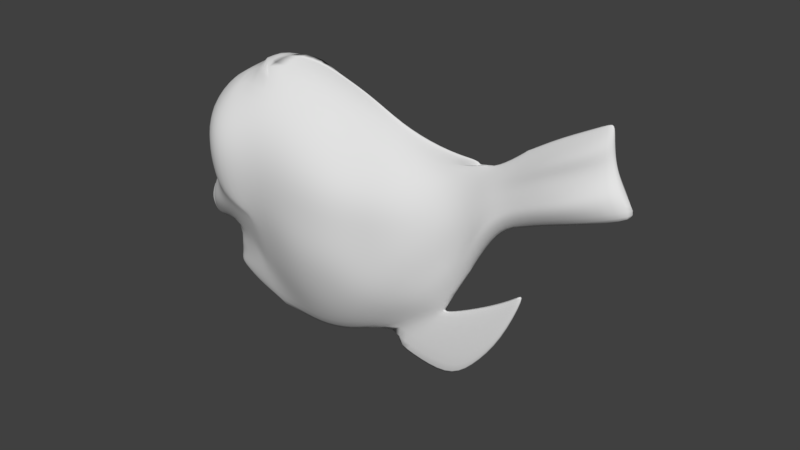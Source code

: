 # Source: Dory.blend  (saved by Blender 2.78.0; exported with 4.5.12 LTS)
import bpy
from mathutils import Matrix  # noqa: F401  (used for matrix-valued properties, if any)

bpy.ops.wm.read_factory_settings(use_empty=True)
scene = bpy.context.scene
scene.name = 'Scene'

# ---- collections
col_collection_1 = bpy.data.collections.new('Collection 1'); scene.collection.children.link(col_collection_1)

# ---- world
world_world = bpy.data.worlds.new('World'); scene.world = world_world
world_world.color = (0.05088, 0.05088, 0.05088)
world_world.use_sun_shadow = False
world_world.sun_shadow_jitter_overblur = 0.0
world_world.cycles.sampling_method = 'MANUAL'

# ---- meshes
me_plane = bpy.data.meshes.new('Plane')
me_plane.from_pydata([(1.0, -1.0, -0.0002017), (-0.1737, 1.088, 0.02254), (1.0, 1.0, 0.03457), (-0.1737, 0.7773, 0.9843), (-0.1737, 0.4664, 1.337), (-0.1737, 0.1555, 1.332), (-0.1737, -0.1555, 1.332), (-0.1737, -0.4664, 1.066), (-0.1737, -0.7773, 0.6418), (1.0, -0.7143, 0.7336), (1.0, -0.4286, 1.066), (1.0, -0.1429, 1.332), (1.0, 0.1429, 1.332), (1.0, 0.4286, 1.332), (1.0, 0.7143, 0.7324), (-1.183, -1.107, -0.003421), (-1.479, 1.083, 0.3686), (-1.451, 0.7673, 1.091), (-1.451, 0.4604, 1.286), (-1.451, 0.1535, 1.164), (-1.451, -0.1535, 0.9164), (-1.451, -0.4604, 0.727), (-1.451, -0.7673, 0.3339), (-1.774, -1.074, -0.003421), (-2.006, -0.4283, 0.5269), (-2.122, -1.022, -0.003421), (-2.139, -0.4892, 0.3969), (-2.122, -0.7607, 0.3524), (-2.817, -0.9151, -0.003421), (-2.555, -0.606, 0.2635), (-2.817, -0.7748, 0.1745), (-3.597, -0.728, -0.003421), (-3.599, -0.6592, -0.003421), (-3.611, -0.6798, -0.003421), (-2.395, 0.7803, 1.041), (-2.395, 0.4783, 1.549), (-2.395, 0.09672, 1.377), (-1.81, -0.04004, 1.059), (-1.773, -0.1535, 0.9397), (-2.816, -0.07832, 0.9426), (-2.35, -0.2093, 0.7205), (-2.644, 0.03749, 1.137), (-2.013, -0.1247, 0.9131), (-3.602, -0.2091, 0.5076), (-2.886, -0.3186, 0.402), (-4.181, -0.07629, -0.01243), (-3.945, -0.3573, 0.1278), (-4.332, -0.1991, 0.05849), (-3.974, -0.4278, -0.02766), (-4.43, -0.3131, -0.003421), (3.648, -0.4161, 0.04546), (2.824, 0.7911, 0.1247), (2.865, -0.3934, 0.5009), (2.865, -0.1965, 0.7257), (2.865, 0.000376, 0.866), (2.865, 0.1973, 0.8709), (2.865, 0.3942, 0.826), (2.865, 0.5911, 0.5758), (3.949, -0.3022, -0.0002017), (3.918, 0.7368, 0.06209), (3.949, -0.1541, 0.1672), (3.949, -0.006024, 0.1391), (3.949, 0.1421, 0.21), (3.949, 0.2902, 0.2619), (3.949, 0.4383, 0.2019), (3.949, 0.5864, 0.1296), (4.759, 0.186, -0.0002016), (4.743, 0.8049, 0.006169), (4.759, 0.3378, 0.4181), (4.759, 0.4148, 0.3689), (4.759, 0.4919, 0.3125), (4.759, 0.5689, 0.2553), (4.759, 0.6459, 0.2053), (4.759, 0.723, 0.1314), (5.316, 0.3694, -0.0002016), (5.303, 0.918, 0.003823), (5.316, 0.5153, 0.3169), (5.316, 0.577, 0.2696), (5.316, 0.6386, 0.2194), (5.316, 0.7002, 0.1726), (5.316, 0.7618, 0.1321), (5.316, 0.8235, 0.1201), (6.277, 0.4576, -0.0002016), (6.26, 1.136, 0.01338), (6.277, 0.6453, 0.4966), (6.277, 0.7246, 0.4354), (6.277, 0.8039, 0.3491), (6.277, 0.8832, 0.2721), (6.277, 0.9625, 0.3301), (6.277, 1.042, 0.1453), (5.444, 0.954, -0.005912), (5.462, 0.3992, -0.0002016), (7.277, 0.5553, -0.0002016), (7.259, 1.296, -0.0002016), (7.277, 0.7602, 0.5328), (7.277, 0.8468, 0.5062), (7.277, 0.9333, 0.3618), (7.277, 1.02, 0.2564), (7.277, 1.106, 0.3314), (7.277, 1.193, 0.1736), (8.985, 0.7789, -0.0002016), (7.749, 1.373, -0.0002016), (8.509, 0.89, -0.0002016), (8.256, 0.9739, -0.0002016), (8.059, 1.049, -0.0002016), (7.932, 1.132, -0.0002016), (7.856, 1.206, -0.0002016), (7.824, 1.3, -0.0002016), (0.3933, 1.193, -0.0002016), (1.536, 1.078, -0.0002016), (-0.9208, 1.23, -0.0002016), (-2.061, 1.139, -0.04665), (3.746, 0.8311, 0.02198), (4.588, 0.8479, 0.02415), (4.506, 0.7846, 0.05344), (4.318, -0.05593, -0.0002016), (1.933, 0.4114, 1.06), (1.933, 0.6527, 0.6754), (1.933, -0.07124, 1.066), (1.933, 0.1701, 1.066), (1.912, 0.8956, 0.09722), (1.933, -0.5539, 0.7296), (1.933, -0.3125, 1.066), (1.703, -0.8712, -0.0002016), (2.55, 0.9016, -0.0002016), (3.871, -0.3964, 0.04031), (2.565, -0.9416, 0.1008), (4.927, -0.2158, 0.08014), (3.69, -1.015, 0.1008), (5.678, -0.06055, 0.04998), (4.389, -0.8435, 0.1162), (5.898, -0.002884, 0.02876), (5.296, -0.4735, 0.09333), (-0.1737, -1.123, -0.0002017), (-0.1737, 1.088, -0.02267), (1.0, 1.0, -0.03497), (-0.1737, 0.7773, -0.9845), (-0.1737, 0.4664, -1.337), (-0.1737, 0.1555, -1.333), (-0.1737, -0.1555, -1.333), (-0.1737, -0.4664, -1.066), (-0.1737, -0.7773, -0.6422), (1.0, -0.7143, -0.734), (1.0, -0.4286, -1.066), (1.0, -0.1429, -1.333), (1.0, 0.1429, -1.333), (1.0, 0.4286, -1.332), (1.0, 0.7143, -0.7328), (-1.451, 0.7673, -1.101), (-1.451, 0.4604, -1.291), (-1.451, 0.1535, -1.168), (-1.451, -0.1535, -0.9226), (-1.451, -0.4604, -0.7339), (-1.451, -0.7673, -0.3407), (-1.774, -0.1535, -0.9818), (-2.006, -0.4283, -0.5338), (-2.139, -0.4892, -0.4037), (-2.122, -0.7607, -0.3593), (-2.555, -0.606, -0.2703), (-2.817, -0.7748, -0.1814), (-2.395, 0.7803, -1.083), (-2.395, 0.4783, -1.549), (-2.395, 0.09672, -1.375), (-1.81, -0.04004, -1.056), (-2.816, -0.07832, -0.9437), (-2.35, -0.2093, -0.7259), (-2.644, 0.03749, -1.135), (-2.013, -0.1247, -0.9648), (-3.602, -0.2091, -0.3917), (-2.886, -0.3186, -0.4077), (-3.945, -0.3573, -0.135), (-4.332, -0.1991, -0.0657), (3.648, -0.4161, -0.04611), (2.824, 0.7911, -0.1255), (2.865, -0.3934, -0.5017), (2.865, -0.1965, -0.7266), (2.865, 0.000376, -0.8668), (2.865, 0.1973, -0.8717), (2.865, 0.3942, -0.8268), (2.865, 0.5911, -0.5766), (3.918, 0.7368, -0.06249), (3.949, -0.1541, -0.1676), (3.949, -0.006024, -0.1395), (3.949, 0.1421, -0.2104), (3.949, 0.2902, -0.2623), (3.949, 0.4383, -0.2023), (3.949, 0.5864, -0.13), (4.759, 0.3378, -0.4185), (4.759, 0.4148, -0.3693), (4.759, 0.4919, -0.3129), (4.759, 0.5689, -0.2557), (4.759, 0.6459, -0.2057), (4.759, 0.723, -0.1318), (5.316, 0.5153, -0.3173), (5.316, 0.577, -0.27), (5.316, 0.6386, -0.2198), (5.316, 0.7002, -0.173), (5.316, 0.7618, -0.1325), (5.316, 0.8235, -0.1205), (6.277, 0.6453, -0.497), (6.277, 0.7246, -0.4358), (6.277, 0.8039, -0.3495), (6.277, 0.8832, -0.2726), (6.277, 0.9625, -0.3305), (6.277, 1.042, -0.1457), (7.277, 0.7602, -0.5332), (7.277, 0.8468, -0.5066), (7.277, 0.9333, -0.3622), (7.277, 1.02, -0.2568), (7.277, 1.106, -0.3318), (7.277, 1.193, -0.174), (4.506, 0.7846, -0.05385), (1.933, 0.4114, -1.061), (1.933, 0.6527, -0.6758), (1.933, -0.07124, -1.066), (1.933, 0.1701, -1.066), (1.912, 0.8956, -0.09763), (1.933, -0.5539, -0.73), (1.933, -0.3125, -1.066), (3.871, -0.3964, -0.04092), (2.565, -0.9416, -0.1012), (4.927, -0.2158, -0.08054), (3.69, -1.015, -0.1012), (5.678, -0.06055, -0.05038), (4.389, -0.8435, -0.1166), (5.898, -0.002884, -0.02917), (5.296, -0.4735, -0.09373), (-3.112, 0.5681, 1.177), (-3.186, 0.276, 1.05), (-3.312, 0.05376, -0.7404), (-3.312, 0.05376, 0.6743), (-3.805, -0.1311, 0.5931), (-4.1, -0.3145, 0.1433), (-4.23, -0.4056, -0.02043), (-3.186, 0.276, -1.014), (-3.761, -0.1303, -0.6305), (-4.1, -0.3145, -0.1469), (-3.018, 0.7702, 0.8198), (-3.018, 0.7702, -0.7729), (-3.112, 0.5681, -1.147), (-3.206, 0.1848, 0.8717), (-3.206, 0.1848, -0.8322), (-3.873, 0.613, 0.01491), (-3.525, 0.8031, 0.03505), (-3.922, 0.3695, 0.01819), (-3.877, 0.1198, 0.01778), (-4.105, -0.02731, -0.01186), (-4.199, -0.2874, 0.1009), (-4.327, -0.379, -0.01193), (-4.199, -0.2874, -0.1063), (-3.756, 0.2585, 0.02056), (-1.479, 1.083, -0.5368)], [], [(3, 14, 2, 1), (133, 0, 9, 8), (8, 9, 10, 7), (7, 10, 11, 6), (6, 11, 12, 5), (5, 12, 13, 4), (4, 13, 14, 3), (5, 4, 18, 19), (3, 1, 16, 17), (133, 8, 22, 15), (8, 7, 21, 22), (6, 5, 19, 20), (4, 3, 17, 18), (7, 6, 20, 21), (22, 21, 24, 26, 27), (20, 38, 24, 21), (15, 22, 27, 25, 23), (27, 26, 29, 30), (25, 27, 30, 28), (30, 29, 32, 33), (28, 30, 33, 31), (19, 18, 35, 36), (18, 17, 34, 35), (20, 19, 36, 37, 38), (42, 41, 39, 40), (37, 36, 41, 42), (40, 39, 43, 44), (246, 45, 47, 247), (247, 47, 49, 248), (117, 116, 56, 57), (119, 118, 54, 55), (120, 117, 57, 51), (122, 121, 52, 53), (116, 119, 55, 56), (118, 122, 53, 54), (121, 123, 50, 52), (52, 50, 58, 60), (57, 56, 64, 65), (55, 54, 62, 63), (53, 52, 60, 61), (51, 57, 65, 59), (56, 55, 63, 64), (54, 53, 61, 62), (60, 58, 115, 66, 68), (64, 63, 71, 72), (63, 62, 70, 71), (71, 70, 78, 79), (69, 68, 76, 77), (67, 73, 81, 75), (72, 71, 79, 80), (70, 69, 77, 78), (68, 66, 74, 76), (73, 72, 80, 81), (78, 77, 85, 86), (75, 81, 89, 83, 90), (77, 76, 84, 85), (80, 79, 87, 88), (76, 74, 91, 82, 84), (81, 80, 88, 89), (79, 78, 86, 87), (88, 87, 97, 98), (86, 85, 95, 96), (84, 82, 92, 94), (89, 88, 98, 99), (87, 86, 96, 97), (85, 84, 94, 95), (83, 89, 99, 93), (99, 98, 106, 107), (97, 96, 104, 105), (95, 94, 102, 103), (93, 99, 107, 101), (98, 97, 105, 106), (96, 95, 103, 104), (94, 92, 100, 102), (16, 1, 108, 110), (120, 51, 112, 124), (1, 2, 109, 108), (51, 59, 114, 113, 112), (59, 65, 73, 67), (62, 61, 69, 70), (65, 64, 72, 73), (61, 60, 68, 69), (2, 120, 124, 109), (9, 0, 123, 121), (11, 10, 122, 118), (13, 12, 119, 116), (10, 9, 121, 122), (2, 14, 117, 120), (12, 11, 118, 119), (14, 13, 116, 117), (50, 123, 126, 125), (125, 126, 128, 127), (127, 128, 130, 129), (129, 130, 132, 131), (136, 134, 135, 147), (133, 141, 142, 0), (141, 140, 143, 142), (140, 139, 144, 143), (139, 138, 145, 144), (138, 137, 146, 145), (137, 136, 147, 146), (138, 150, 149, 137), (133, 15, 153, 141), (141, 153, 152, 140), (139, 151, 150, 138), (137, 149, 148, 136), (140, 152, 151, 139), (153, 157, 156, 155, 152), (152, 155, 154, 151), (15, 23, 25, 157, 153), (157, 159, 158, 156), (25, 28, 159, 157), (159, 33, 32, 158), (28, 31, 33, 159), (150, 162, 161, 149), (149, 161, 160, 148), (150, 151, 154, 163, 162), (167, 165, 164, 166), (163, 167, 166, 162), (165, 169, 168, 164), (169, 48, 170, 168), (246, 249, 171, 45), (47, 171, 49), (249, 248, 49, 171), (213, 179, 178, 212), (215, 177, 176, 214), (216, 173, 179, 213), (218, 175, 174, 217), (212, 178, 177, 215), (214, 176, 175, 218), (217, 174, 172, 123), (174, 181, 58, 172), (179, 186, 185, 178), (177, 184, 183, 176), (175, 182, 181, 174), (173, 180, 186, 179), (178, 185, 184, 177), (176, 183, 182, 175), (181, 187, 66, 115, 58), (185, 191, 190, 184), (184, 190, 189, 183), (190, 196, 195, 189), (188, 194, 193, 187), (67, 75, 198, 192), (191, 197, 196, 190), (189, 195, 194, 188), (187, 193, 74, 66), (192, 198, 197, 191), (195, 201, 200, 194), (75, 90, 83, 204, 198), (194, 200, 199, 193), (197, 203, 202, 196), (193, 199, 82, 91, 74), (198, 204, 203, 197), (196, 202, 201, 195), (203, 209, 208, 202), (201, 207, 206, 200), (199, 205, 92, 82), (204, 210, 209, 203), (202, 208, 207, 201), (200, 206, 205, 199), (83, 93, 210, 204), (210, 107, 106, 209), (208, 105, 104, 207), (206, 103, 102, 205), (93, 101, 107, 210), (209, 106, 105, 208), (207, 104, 103, 206), (205, 102, 100, 92), (16, 110, 108, 134), (216, 124, 112, 173), (134, 108, 109, 135), (173, 112, 113, 211, 180), (180, 67, 192, 186), (183, 189, 188, 182), (186, 192, 191, 185), (182, 188, 187, 181), (135, 109, 124, 216), (142, 217, 123, 0), (144, 214, 218, 143), (146, 212, 215, 145), (143, 218, 217, 142), (135, 216, 213, 147), (145, 215, 214, 144), (147, 213, 212, 146), (172, 219, 220, 123), (219, 221, 222, 220), (221, 223, 224, 222), (223, 225, 226, 224), (126, 123, 220), (128, 126, 220, 222), (130, 128, 222, 224), (132, 130, 224, 226), (131, 132, 226, 225), (129, 131, 225, 223), (127, 129, 223, 221), (125, 127, 221, 219), (50, 125, 219, 172), (58, 50, 172), (114, 67, 211), (114, 211, 113), (170, 48, 233, 236), (168, 170, 236, 235), (164, 168, 235, 229), (162, 166, 241, 234), (166, 164, 229, 241), (161, 239, 238, 160), (162, 234, 239, 161), (46, 232, 233, 48), (43, 231, 232, 46), (39, 230, 231, 43), (36, 228, 240, 41), (41, 240, 230, 39), (35, 34, 237, 227), (36, 35, 227, 228), (236, 233, 248, 249), (235, 236, 249, 246), (229, 235, 246, 245), (234, 241, 250, 244), (241, 229, 245, 250), (239, 242, 243, 238), (234, 244, 242, 239), (232, 247, 248, 233), (231, 246, 247, 232), (230, 245, 246, 231), (228, 244, 250, 240), (240, 250, 245, 230), (227, 237, 243, 242), (228, 227, 242, 244), (110, 111, 16), (17, 16, 111, 34), (34, 111, 237), (243, 237, 111), (243, 111, 238), (238, 111, 160), (16, 148, 160, 111), (45, 171, 47), (44, 43, 46, 48), (136, 148, 251, 134), (134, 251, 16), (251, 111, 110), (110, 108, 251), (148, 160, 111, 251), (251, 108, 134), (163, 154, 167), (154, 155, 165, 167), (155, 156, 158, 169, 165), (24, 40, 44, 29, 26), (38, 42, 40, 24), (37, 42, 38), (32, 29, 44), (169, 158, 32), (48, 169, 44), (32, 44, 169)])
me_plane.polygons.foreach_set('use_smooth', [1, 1, 1, 1, 1, 1, 1, 1, 1, 1, 1, 1, 1, 1, 1, 1, 1, 1, 1, 1, 1, 1, 1, 1, 1, 1, 1, 1, 1, 1, 1, 1, 1, 1, 1, 1, 1, 1, 1, 1, 1, 1, 1, 1, 1, 1, 1, 1, 1, 1, 1, 1, 1, 1, 1, 1, 1, 1, 1, 1, 1, 1, 1, 1, 1, 1, 1, 1, 1, 1, 1, 1, 1, 1, 1, 1, 1, 1, 1, 1, 1, 1, 1, 1, 1, 1, 1, 1, 1, 1, 1, 1, 1, 1, 1, 1, 1, 1, 1, 1, 1, 1, 1, 1, 1, 1, 1, 1, 1, 1, 1, 1, 1, 1, 1, 1, 1, 1, 1, 1, 1, 1, 1, 1, 1, 1, 1, 1, 1, 1, 1, 1, 1, 1, 1, 1, 1, 1, 1, 1, 1, 1, 1, 1, 1, 1, 1, 1, 1, 1, 1, 1, 1, 1, 1, 1, 1, 1, 1, 1, 1, 1, 1, 1, 1, 1, 1, 1, 1, 1, 1, 1, 1, 1, 1, 1, 1, 1, 1, 1, 1, 1, 1, 1, 1, 1, 1, 1, 1, 1, 1, 1, 1, 1, 1, 1, 1, 1, 1, 1, 1, 1, 1, 1, 1, 1, 1, 1, 1, 1, 1, 1, 1, 1, 1, 1, 1, 1, 1, 1, 1, 1, 1, 1, 1, 1, 1, 1, 1, 1, 1, 1, 1, 1, 1, 1, 1, 1, 1, 1, 1, 1, 0, 0, 1, 1, 1, 1, 1, 1, 1, 1, 1, 1])
_uv = me_plane.uv_layers.new(name='UVMap')
_uv.uv.foreach_set('vector', [0.5326, 0.7182, 0.5915, 0.6964, 0.5915, 0.7953, 0.5326, 0.8258, 0.5326, 0.06072, 0.5915, 0.1034, 0.5915, 0.2023, 0.5326, 0.1804, 0.5326, 0.1804, 0.5915, 0.2023, 0.5915, 0.3011, 0.5326, 0.288, 0.5326, 0.288, 0.5915, 0.3011, 0.5915, 0.3999, 0.5326, 0.3956, 0.5326, 0.3956, 0.5915, 0.3999, 0.5915, 0.4988, 0.5326, 0.5031, 0.5326, 0.5031, 0.5915, 0.4988, 0.5915, 0.5976, 0.5326, 0.6107, 0.5326, 0.6107, 0.5915, 0.5976, 0.5915, 0.6964, 0.5326, 0.7182, 0.5326, 0.5031, 0.5326, 0.6107, 0.4684, 0.6086, 0.4684, 0.5024, 0.5326, 0.7182, 0.5326, 0.8258, 0.467, 0.8239, 0.4684, 0.7148, 0.5326, 0.06072, 0.5326, 0.1804, 0.4684, 0.1839, 0.4819, 0.06635, 0.5326, 0.1804, 0.5326, 0.288, 0.4684, 0.2901, 0.4684, 0.1839, 0.5326, 0.3956, 0.5326, 0.5031, 0.4684, 0.5024, 0.4684, 0.3963, 0.5326, 0.6107, 0.5326, 0.7182, 0.4684, 0.7148, 0.4684, 0.6086, 0.5326, 0.288, 0.5326, 0.3956, 0.4684, 0.3963, 0.4684, 0.2901, 0.4684, 0.1839, 0.4684, 0.2901, 0.4406, 0.3012, 0.4338, 0.2801, 0.4347, 0.1862, 0.4684, 0.3963, 0.4523, 0.3963, 0.4406, 0.3012, 0.4684, 0.2901, 0.4819, 0.06635, 0.4684, 0.1839, 0.4347, 0.1862, 0.4347, 0.09598, 0.4522, 0.07777, 0.4347, 0.1862, 0.4338, 0.2801, 0.4129, 0.2397, 0.3998, 0.1813, 0.4347, 0.09598, 0.4347, 0.1862, 0.3998, 0.1813, 0.3998, 0.1328, 0.3998, 0.1813, 0.4129, 0.2397, 0.3605, 0.2213, 0.3599, 0.2142, 0.3998, 0.1328, 0.3998, 0.1813, 0.3599, 0.2142, 0.3606, 0.1975, 0.4684, 0.5024, 0.4684, 0.6086, 0.4172, 0.6165, 0.4172, 0.5024, 0.4684, 0.6086, 0.4684, 0.7148, 0.4172, 0.7068, 0.4172, 0.6165, 0.4684, 0.3963, 0.4684, 0.5024, 0.4172, 0.5024, 0.4504, 0.4355, 0.4523, 0.3963, 0.4402, 0.4062, 0.4085, 0.4623, 0.3999, 0.4222, 0.4233, 0.3769, 0.4504, 0.4355, 0.4172, 0.5024, 0.4085, 0.4623, 0.4402, 0.4062, 0.4233, 0.3769, 0.3999, 0.4222, 0.3604, 0.377, 0.3963, 0.3391, 0.3351, 0.4399, 0.3313, 0.423, 0.3237, 0.3805, 0.3304, 0.3499, 0.3304, 0.3499, 0.3237, 0.3805, 0.3188, 0.341, 0.3239, 0.3182, 0.6384, 0.6751, 0.6384, 0.5916, 0.6852, 0.5857, 0.6852, 0.6538, 0.6384, 0.5082, 0.6384, 0.4247, 0.6852, 0.4495, 0.6852, 0.5176, 0.6373, 0.7591, 0.6384, 0.6751, 0.6852, 0.6538, 0.6831, 0.723, 0.6384, 0.3412, 0.6384, 0.2578, 0.6852, 0.3132, 0.6852, 0.3814, 0.6384, 0.5916, 0.6384, 0.5082, 0.6852, 0.5176, 0.6852, 0.5857, 0.6384, 0.4247, 0.6384, 0.3412, 0.6852, 0.3814, 0.6852, 0.4495, 0.6384, 0.2578, 0.6269, 0.148, 0.7245, 0.3054, 0.6852, 0.3132, 0.6852, 0.3132, 0.7245, 0.3054, 0.7361, 0.3475, 0.7397, 0.396, 0.6852, 0.6538, 0.6852, 0.5857, 0.7397, 0.6009, 0.7397, 0.6522, 0.6852, 0.5176, 0.6852, 0.4495, 0.7397, 0.4985, 0.7397, 0.5497, 0.6852, 0.3814, 0.6852, 0.3132, 0.7397, 0.396, 0.7397, 0.4473, 0.6831, 0.723, 0.6852, 0.6538, 0.7397, 0.6522, 0.7381, 0.7042, 0.6852, 0.5857, 0.6852, 0.5176, 0.7397, 0.5497, 0.7397, 0.6009, 0.6852, 0.4495, 0.6852, 0.3814, 0.7397, 0.4473, 0.7397, 0.4985, 0.7397, 0.396, 0.7361, 0.3475, 0.755, 0.4307, 0.7777, 0.5184, 0.7803, 0.5662, 0.7397, 0.6009, 0.7397, 0.5497, 0.7803, 0.6461, 0.7803, 0.6728, 0.7397, 0.5497, 0.7397, 0.4985, 0.7803, 0.6195, 0.7803, 0.6461, 0.7803, 0.6461, 0.7803, 0.6195, 0.8083, 0.6702, 0.8083, 0.6916, 0.7803, 0.5928, 0.7803, 0.5662, 0.8083, 0.6276, 0.8083, 0.6489, 0.7795, 0.7278, 0.7803, 0.6994, 0.8083, 0.7342, 0.8077, 0.7669, 0.7803, 0.6728, 0.7803, 0.6461, 0.8083, 0.6916, 0.8083, 0.7129, 0.7803, 0.6195, 0.7803, 0.5928, 0.8083, 0.6489, 0.8083, 0.6702, 0.7803, 0.5662, 0.7777, 0.5184, 0.8063, 0.5879, 0.8083, 0.6276, 0.7803, 0.6994, 0.7803, 0.6728, 0.8083, 0.7129, 0.8083, 0.7342, 0.8083, 0.6702, 0.8083, 0.6489, 0.8566, 0.7, 0.8566, 0.7274, 0.8077, 0.7669, 0.8083, 0.7342, 0.8566, 0.8097, 0.8557, 0.8423, 0.8147, 0.7794, 0.8083, 0.6489, 0.8083, 0.6276, 0.8566, 0.6726, 0.8566, 0.7, 0.8083, 0.7129, 0.8083, 0.6916, 0.8566, 0.7549, 0.8566, 0.7823, 0.8083, 0.6276, 0.8063, 0.5879, 0.8136, 0.5982, 0.8556, 0.6236, 0.8566, 0.6726, 0.8083, 0.7342, 0.8083, 0.7129, 0.8566, 0.7823, 0.8566, 0.8097, 0.8083, 0.6916, 0.8083, 0.6702, 0.8566, 0.7274, 0.8566, 0.7549, 0.8566, 0.7823, 0.8566, 0.7549, 0.9068, 0.8021, 0.9068, 0.8321, 0.8566, 0.7274, 0.8566, 0.7, 0.9068, 0.7423, 0.9068, 0.7722, 0.8566, 0.6726, 0.8556, 0.6236, 0.9073, 0.6628, 0.9068, 0.7123, 0.8566, 0.8097, 0.8566, 0.7823, 0.9068, 0.8321, 0.9068, 0.862, 0.8566, 0.7549, 0.8566, 0.7274, 0.9068, 0.7722, 0.9068, 0.8021, 0.8566, 0.7, 0.8566, 0.6726, 0.9068, 0.7123, 0.9068, 0.7423, 0.8557, 0.8423, 0.8566, 0.8097, 0.9068, 0.862, 0.9059, 0.8976, 0.9068, 0.862, 0.9068, 0.8321, 0.9359, 0.8664, 0.9306, 0.8943, 0.9068, 0.8021, 0.9068, 0.7722, 0.9461, 0.8121, 0.9397, 0.8411, 0.9068, 0.7423, 0.9068, 0.7123, 0.9687, 0.7572, 0.956, 0.7862, 0.9059, 0.8976, 0.9068, 0.862, 0.9306, 0.8943, 0.9306, 0.9242, 0.9068, 0.8321, 0.9068, 0.8021, 0.9397, 0.8411, 0.9359, 0.8664, 0.9068, 0.7722, 0.9068, 0.7423, 0.956, 0.7862, 0.9461, 0.8121, 0.9068, 0.7123, 0.9073, 0.6628, 0.9856, 0.7305, 0.9687, 0.7572, 0.467, 0.8239, 0.5326, 0.8258, 0.5611, 0.8621, 0.4951, 0.8747, 0.6373, 0.7591, 0.6831, 0.723, 0.7295, 0.7368, 0.6694, 0.7612, 0.5326, 0.8258, 0.5915, 0.7953, 0.6185, 0.8221, 0.5611, 0.8621, 0.6831, 0.723, 0.7381, 0.7042, 0.7677, 0.7208, 0.7718, 0.7427, 0.7295, 0.7368, 0.7381, 0.7042, 0.7397, 0.6522, 0.7803, 0.6994, 0.7795, 0.7278, 0.7397, 0.4985, 0.7397, 0.4473, 0.7803, 0.5928, 0.7803, 0.6195, 0.7397, 0.6522, 0.7397, 0.6009, 0.7803, 0.6728, 0.7803, 0.6994, 0.7397, 0.4473, 0.7397, 0.396, 0.7803, 0.5662, 0.7803, 0.5928, 0.5915, 0.7953, 0.6373, 0.7591, 0.6694, 0.7612, 0.6185, 0.8221, 0.5915, 0.2023, 0.5915, 0.1034, 0.6269, 0.148, 0.6384, 0.2578, 0.5915, 0.3999, 0.5915, 0.3011, 0.6384, 0.3412, 0.6384, 0.4247, 0.5915, 0.5976, 0.5915, 0.4988, 0.6384, 0.5082, 0.6384, 0.5916, 0.5915, 0.3011, 0.5915, 0.2023, 0.6384, 0.2578, 0.6384, 0.3412, 0.5915, 0.7953, 0.5915, 0.6964, 0.6384, 0.6751, 0.6373, 0.7591, 0.5915, 0.4988, 0.5915, 0.3999, 0.6384, 0.4247, 0.6384, 0.5082, 0.5915, 0.6964, 0.5915, 0.5976, 0.6384, 0.5916, 0.6384, 0.6751, 0.7245, 0.3054, 0.6269, 0.148, 0.6702, 0.1236, 0.7373, 0.3198, 0.7373, 0.3198, 0.6702, 0.1236, 0.7245, 0.1026, 0.7866, 0.3781, 0.7866, 0.3781, 0.7245, 0.1026, 0.759, 0.1618, 0.82, 0.4301, 0.82, 0.4301, 0.759, 0.1618, 0.8006, 0.2932, 0.8332, 0.4522, 0.5326, 0.7182, 0.5326, 0.8258, 0.5915, 0.7953, 0.5915, 0.6964, 0.5326, 0.06072, 0.5326, 0.1804, 0.5915, 0.2023, 0.5915, 0.1034, 0.5326, 0.1804, 0.5326, 0.288, 0.5915, 0.3011, 0.5915, 0.2023, 0.5326, 0.288, 0.5326, 0.3956, 0.5915, 0.3999, 0.5915, 0.3011, 0.5326, 0.3956, 0.5326, 0.5031, 0.5915, 0.4988, 0.5915, 0.3999, 0.5326, 0.5031, 0.5326, 0.6107, 0.5915, 0.5976, 0.5915, 0.4988, 0.5326, 0.6107, 0.5326, 0.7182, 0.5915, 0.6964, 0.5915, 0.5976, 0.5326, 0.5031, 0.4684, 0.5024, 0.4684, 0.6086, 0.5326, 0.6107, 0.5326, 0.06072, 0.4819, 0.06635, 0.4684, 0.1839, 0.5326, 0.1804, 0.5326, 0.1804, 0.4684, 0.1839, 0.4684, 0.2901, 0.5326, 0.288, 0.5326, 0.3956, 0.4684, 0.3963, 0.4684, 0.5024, 0.5326, 0.5031, 0.5326, 0.6107, 0.4684, 0.6086, 0.4684, 0.7148, 0.5326, 0.7182, 0.5326, 0.288, 0.4684, 0.2901, 0.4684, 0.3963, 0.5326, 0.3956, 0.4684, 0.1839, 0.4347, 0.1862, 0.4338, 0.2801, 0.4406, 0.3012, 0.4684, 0.2901, 0.4684, 0.2901, 0.4406, 0.3012, 0.4522, 0.3963, 0.4684, 0.3963, 0.4819, 0.06635, 0.4522, 0.07777, 0.4347, 0.09598, 0.4347, 0.1862, 0.4684, 0.1839, 0.4347, 0.1862, 0.3998, 0.1813, 0.4129, 0.2397, 0.4338, 0.2801, 0.4347, 0.09598, 0.3998, 0.1328, 0.3998, 0.1813, 0.4347, 0.1862, 0.3998, 0.1813, 0.3599, 0.2142, 0.3605, 0.2213, 0.4129, 0.2397, 0.3998, 0.1328, 0.3606, 0.1975, 0.3599, 0.2142, 0.3998, 0.1813, 0.4684, 0.5024, 0.4172, 0.5024, 0.4172, 0.6165, 0.4684, 0.6086, 0.4684, 0.6086, 0.4172, 0.6165, 0.4172, 0.7068, 0.4684, 0.7148, 0.4684, 0.5024, 0.4684, 0.3963, 0.4522, 0.3963, 0.4504, 0.4355, 0.4172, 0.5024, 0.4402, 0.4062, 0.4233, 0.3769, 0.3999, 0.4222, 0.4085, 0.4623, 0.4504, 0.4355, 0.4402, 0.4062, 0.4085, 0.4623, 0.4172, 0.5024, 0.4233, 0.3769, 0.3963, 0.3391, 0.3604, 0.377, 0.3999, 0.4222, 0.3963, 0.3391, 0.3417, 0.3013, 0.3431, 0.3257, 0.3604, 0.377, 0.3351, 0.4399, 0.3304, 0.3499, 0.3237, 0.3805, 0.3313, 0.423, 0.3237, 0.3805, 0.3237, 0.3805, 0.3188, 0.341, 0.3304, 0.3499, 0.3239, 0.3182, 0.3188, 0.341, 0.3237, 0.3805, 0.6384, 0.6751, 0.6852, 0.6538, 0.6852, 0.5857, 0.6384, 0.5916, 0.6384, 0.5082, 0.6852, 0.5176, 0.6852, 0.4495, 0.6384, 0.4247, 0.6373, 0.7591, 0.6831, 0.723, 0.6852, 0.6538, 0.6384, 0.6751, 0.6384, 0.3412, 0.6852, 0.3814, 0.6852, 0.3132, 0.6384, 0.2578, 0.6384, 0.5916, 0.6852, 0.5857, 0.6852, 0.5176, 0.6384, 0.5082, 0.6384, 0.4247, 0.6852, 0.4495, 0.6852, 0.3814, 0.6384, 0.3412, 0.6384, 0.2578, 0.6852, 0.3132, 0.7245, 0.3054, 0.6269, 0.148, 0.6852, 0.3132, 0.7397, 0.396, 0.7361, 0.3475, 0.7245, 0.3054, 0.6852, 0.6538, 0.7397, 0.6522, 0.7397, 0.6009, 0.6852, 0.5857, 0.6852, 0.5176, 0.7397, 0.5497, 0.7397, 0.4985, 0.6852, 0.4495, 0.6852, 0.3814, 0.7397, 0.4473, 0.7397, 0.396, 0.6852, 0.3132, 0.6831, 0.723, 0.7381, 0.7042, 0.7397, 0.6522, 0.6852, 0.6538, 0.6852, 0.5857, 0.7397, 0.6009, 0.7397, 0.5497, 0.6852, 0.5176, 0.6852, 0.4495, 0.7397, 0.4985, 0.7397, 0.4473, 0.6852, 0.3814, 0.7397, 0.396, 0.7803, 0.5662, 0.7777, 0.5184, 0.755, 0.4307, 0.7361, 0.3475, 0.7397, 0.6009, 0.7803, 0.6728, 0.7803, 0.6461, 0.7397, 0.5497, 0.7397, 0.5497, 0.7803, 0.6461, 0.7803, 0.6195, 0.7397, 0.4985, 0.7803, 0.6461, 0.8083, 0.6916, 0.8083, 0.6702, 0.7803, 0.6195, 0.7803, 0.5928, 0.8083, 0.6489, 0.8083, 0.6276, 0.7803, 0.5662, 0.7795, 0.7278, 0.8077, 0.7669, 0.8083, 0.7342, 0.7803, 0.6994, 0.7803, 0.6728, 0.8083, 0.7129, 0.8083, 0.6916, 0.7803, 0.6461, 0.7803, 0.6195, 0.8083, 0.6702, 0.8083, 0.6489, 0.7803, 0.5928, 0.7803, 0.5662, 0.8083, 0.6276, 0.8063, 0.5879, 0.7777, 0.5184, 0.7803, 0.6994, 0.8083, 0.7342, 0.8083, 0.7129, 0.7803, 0.6728, 0.8083, 0.6702, 0.8566, 0.7274, 0.8566, 0.7, 0.8083, 0.6489, 0.8077, 0.7669, 0.8147, 0.7794, 0.8557, 0.8423, 0.8566, 0.8097, 0.8083, 0.7342, 0.8083, 0.6489, 0.8566, 0.7, 0.8566, 0.6726, 0.8083, 0.6276, 0.8083, 0.7129, 0.8566, 0.7823, 0.8566, 0.7549, 0.8083, 0.6916, 0.8083, 0.6276, 0.8566, 0.6726, 0.8556, 0.6236, 0.8136, 0.5982, 0.8063, 0.5879, 0.8083, 0.7342, 0.8566, 0.8097, 0.8566, 0.7823, 0.8083, 0.7129, 0.8083, 0.6916, 0.8566, 0.7549, 0.8566, 0.7274, 0.8083, 0.6702, 0.8566, 0.7823, 0.9068, 0.8321, 0.9068, 0.8021, 0.8566, 0.7549, 0.8566, 0.7274, 0.9068, 0.7722, 0.9068, 0.7423, 0.8566, 0.7, 0.8566, 0.6726, 0.9068, 0.7123, 0.9073, 0.6628, 0.8556, 0.6236, 0.8566, 0.8097, 0.9068, 0.862, 0.9068, 0.8321, 0.8566, 0.7823, 0.8566, 0.7549, 0.9068, 0.8021, 0.9068, 0.7722, 0.8566, 0.7274, 0.8566, 0.7, 0.9068, 0.7423, 0.9068, 0.7123, 0.8566, 0.6726, 0.8557, 0.8423, 0.9059, 0.8976, 0.9068, 0.862, 0.8566, 0.8097, 0.9068, 0.862, 0.9306, 0.8943, 0.9359, 0.8664, 0.9068, 0.8321, 0.9068, 0.8021, 0.9397, 0.8411, 0.9461, 0.8121, 0.9068, 0.7722, 0.9068, 0.7423, 0.956, 0.7862, 0.9687, 0.7572, 0.9068, 0.7123, 0.9059, 0.8976, 0.9306, 0.9242, 0.9306, 0.8943, 0.9068, 0.862, 0.9068, 0.8321, 0.9359, 0.8664, 0.9397, 0.8411, 0.9068, 0.8021, 0.9068, 0.7722, 0.9461, 0.8121, 0.956, 0.7862, 0.9068, 0.7423, 0.9068, 0.7123, 0.9687, 0.7572, 0.9856, 0.7305, 0.9073, 0.6628, 0.467, 0.8239, 0.4951, 0.8747, 0.5611, 0.8621, 0.5326, 0.8258, 0.6373, 0.7591, 0.6694, 0.7612, 0.7295, 0.7368, 0.6831, 0.723, 0.5326, 0.8258, 0.5611, 0.8621, 0.6185, 0.8221, 0.5915, 0.7953, 0.6831, 0.723, 0.7295, 0.7368, 0.7718, 0.7427, 0.7677, 0.7208, 0.7381, 0.7042, 0.7381, 0.7042, 0.7795, 0.7278, 0.7803, 0.6994, 0.7397, 0.6522, 0.7397, 0.4985, 0.7803, 0.6195, 0.7803, 0.5928, 0.7397, 0.4473, 0.7397, 0.6522, 0.7803, 0.6994, 0.7803, 0.6728, 0.7397, 0.6009, 0.7397, 0.4473, 0.7803, 0.5928, 0.7803, 0.5662, 0.7397, 0.396, 0.5915, 0.7953, 0.6185, 0.8221, 0.6694, 0.7612, 0.6373, 0.7591, 0.5915, 0.2023, 0.6384, 0.2578, 0.6269, 0.148, 0.5915, 0.1034, 0.5915, 0.3999, 0.6384, 0.4247, 0.6384, 0.3412, 0.5915, 0.3011, 0.5915, 0.5976, 0.6384, 0.5916, 0.6384, 0.5082, 0.5915, 0.4988, 0.5915, 0.3011, 0.6384, 0.3412, 0.6384, 0.2578, 0.5915, 0.2023, 0.5915, 0.7953, 0.6373, 0.7591, 0.6384, 0.6751, 0.5915, 0.6964, 0.5915, 0.4988, 0.6384, 0.5082, 0.6384, 0.4247, 0.5915, 0.3999, 0.5915, 0.6964, 0.6384, 0.6751, 0.6384, 0.5916, 0.5915, 0.5976, 0.7245, 0.3054, 0.7373, 0.3198, 0.6702, 0.1236, 0.6269, 0.148, 0.7373, 0.3198, 0.7866, 0.3781, 0.7245, 0.1026, 0.6702, 0.1236, 0.7866, 0.3781, 0.82, 0.4301, 0.759, 0.1618, 0.7245, 0.1026, 0.82, 0.4301, 0.8332, 0.4522, 0.8006, 0.2932, 0.759, 0.1618, 0.6702, 0.1236, 0.6269, 0.148, 0.6702, 0.1236, 0.7245, 0.1026, 0.6702, 0.1236, 0.6702, 0.1236, 0.7245, 0.1026, 0.759, 0.1618, 0.7245, 0.1026, 0.7245, 0.1026, 0.759, 0.1618, 0.8006, 0.2932, 0.759, 0.1618, 0.759, 0.1618, 0.8006, 0.2932, 0.8332, 0.4522, 0.8006, 0.2932, 0.8006, 0.2932, 0.8332, 0.4522, 0.82, 0.4301, 0.8332, 0.4522, 0.8332, 0.4522, 0.82, 0.4301, 0.7866, 0.3781, 0.82, 0.4301, 0.82, 0.4301, 0.7866, 0.3781, 0.7373, 0.3198, 0.7866, 0.3781, 0.7866, 0.3781, 0.7373, 0.3198, 0.7245, 0.3054, 0.7373, 0.3198, 0.7373, 0.3198, 0.7245, 0.3054, 0.7361, 0.3475, 0.7245, 0.3054, 0.7245, 0.3054, 0.7677, 0.7208, 0.7795, 0.7278, 0.7677, 0.7208, 0.7677, 0.7208, 0.7677, 0.7208, 0.7718, 0.7427, 0.3431, 0.3257, 0.3417, 0.3013, 0.3288, 0.3091, 0.3353, 0.3406, 0.3604, 0.377, 0.3431, 0.3257, 0.3353, 0.3406, 0.3524, 0.4043, 0.3999, 0.4222, 0.3604, 0.377, 0.3524, 0.4043, 0.3749, 0.4679, 0.4172, 0.5024, 0.4085, 0.4623, 0.3803, 0.5133, 0.3829, 0.556, 0.4085, 0.4623, 0.3999, 0.4222, 0.3749, 0.4679, 0.3803, 0.5133, 0.4172, 0.6165, 0.3861, 0.6434, 0.3901, 0.7038, 0.4172, 0.7068, 0.4172, 0.5024, 0.3829, 0.556, 0.3861, 0.6434, 0.4172, 0.6165, 0.3431, 0.3257, 0.3353, 0.3406, 0.3288, 0.3091, 0.3417, 0.3013, 0.3604, 0.377, 0.3502, 0.404, 0.3353, 0.3406, 0.3431, 0.3257, 0.3999, 0.4222, 0.3749, 0.4679, 0.3502, 0.404, 0.3604, 0.377, 0.4172, 0.5024, 0.3829, 0.556, 0.3803, 0.5133, 0.4085, 0.4623, 0.4085, 0.4623, 0.3803, 0.5133, 0.3749, 0.4679, 0.3999, 0.4222, 0.4172, 0.6165, 0.4172, 0.7068, 0.3901, 0.7038, 0.3861, 0.6434, 0.4172, 0.5024, 0.4172, 0.6165, 0.3861, 0.6434, 0.3829, 0.556, 0.3353, 0.3406, 0.3288, 0.3091, 0.3239, 0.3182, 0.3304, 0.3499, 0.3524, 0.4043, 0.3353, 0.3406, 0.3304, 0.3499, 0.3351, 0.4399, 0.3749, 0.4679, 0.3524, 0.4043, 0.3351, 0.4399, 0.3466, 0.4908, 0.3829, 0.556, 0.3803, 0.5133, 0.3526, 0.5388, 0.3509, 0.584, 0.3803, 0.5133, 0.3749, 0.4679, 0.3466, 0.4908, 0.3526, 0.5388, 0.3861, 0.6434, 0.353, 0.6568, 0.3681, 0.7137, 0.3901, 0.7038, 0.3829, 0.556, 0.3509, 0.584, 0.353, 0.6568, 0.3861, 0.6434, 0.3353, 0.3406, 0.3304, 0.3499, 0.3239, 0.3182, 0.3288, 0.3091, 0.3502, 0.404, 0.3351, 0.4399, 0.3304, 0.3499, 0.3353, 0.3406, 0.3749, 0.4679, 0.3466, 0.4908, 0.3351, 0.4399, 0.3502, 0.404, 0.3829, 0.556, 0.3509, 0.584, 0.3526, 0.5388, 0.3803, 0.5133, 0.3803, 0.5133, 0.3526, 0.5388, 0.3466, 0.4908, 0.3749, 0.4679, 0.3861, 0.6434, 0.3901, 0.7038, 0.3681, 0.7137, 0.353, 0.6568, 0.3829, 0.556, 0.3861, 0.6434, 0.353, 0.6568, 0.3509, 0.584, 0.4951, 0.8747, 0.4378, 0.8433, 0.467, 0.8239, 0.4684, 0.7148, 0.467, 0.8239, 0.4378, 0.8433, 0.4172, 0.7068, 0.4172, 0.7068, 0.4378, 0.8433, 0.3901, 0.7038, 0.3681, 0.7137, 0.3901, 0.7038, 0.4378, 0.8433, 0.3681, 0.7137, 0.4378, 0.8433, 0.3901, 0.7038, 0.3901, 0.7038, 0.4378, 0.8433, 0.4172, 0.7068, 0.467, 0.8239, 0.4684, 0.7148, 0.4172, 0.7068, 0.4378, 0.8433, 0.3313, 0.423, 0.3237, 0.3805, 0.3237, 0.3805, 0.3963, 0.3391, 0.3604, 0.377, 0.3431, 0.3257, 0.3417, 0.3013, 0.5326, 0.7182, 0.4684, 0.7148, 0.467, 0.8239, 0.5326, 0.8258, 0.5326, 0.8258, 0.467, 0.8239, 0.467, 0.8239, 0.467, 0.8239, 0.4378, 0.8433, 0.4951, 0.8747, 0.4951, 0.8747, 0.5611, 0.8621, 0.467, 0.8239, 0.4684, 0.7148, 0.4172, 0.7068, 0.4378, 0.8433, 0.467, 0.8239, 0.467, 0.8239, 0.5611, 0.8621, 0.5326, 0.8258, 0.4504, 0.4355, 0.4522, 0.3963, 0.4402, 0.4062, 0.4522, 0.3963, 0.4406, 0.3012, 0.4233, 0.3769, 0.4402, 0.4062, 0.4406, 0.3012, 0.4338, 0.2801, 0.4129, 0.2397, 0.3963, 0.3391, 0.4233, 0.3769, 0.4406, 0.3012, 0.4233, 0.3769, 0.3963, 0.3391, 0.4129, 0.2397, 0.4338, 0.2801, 0.4523, 0.3963, 0.4402, 0.4062, 0.4233, 0.3769, 0.4406, 0.3012, 0.4504, 0.4355, 0.4402, 0.4062, 0.4523, 0.3963, 0.3605, 0.2213, 0.4129, 0.2397, 0.3963, 0.3391, 0.3963, 0.3391, 0.4129, 0.2397, 0.3605, 0.2213, 0.3417, 0.3013, 0.3963, 0.3391, 0.3963, 0.3391, 0.3605, 0.2213, 0.3963, 0.3391, 0.3963, 0.3391])
me_plane.use_remesh_preserve_volume = False
me_plane.use_remesh_preserve_attributes = False
me_plane.use_mirror_vertex_groups = False
me_plane.update()

# ---- objects
ob_dory = bpy.data.objects.new('Dory', me_plane)

# ---- transforms, parenting, visibility, modifiers, constraints
ob_dory.location = (0.3975, 0.0, -0.2066)
ob_dory.rotation_euler = (1.571, -0.0, 0.0)
ob_dory.scale = (0.5, 1.647, 0.5)
ob_dory.lineart.crease_threshold = 0.0
_m = ob_dory.modifiers.new('Subsurf', 'SUBSURF')
_m.uv_smooth = 'PRESERVE_CORNERS'
_m.quality = 2
_m.levels = 2
_m.show_only_control_edges = False

# ---- collection membership
col_collection_1.objects.link(ob_dory)

# ---- scene / render settings (as saved in the file)
scene.frame_start = 1; scene.frame_end = 250; scene.frame_set(1)
scene.render.engine = 'BLENDER_EEVEE_NEXT'
scene.render.resolution_percentage = 50
scene.render.dither_intensity = 0.0
scene.cycles.use_denoising = False
scene.cycles.samples = 128
scene.cycles.sampling_pattern = 'TABULATED_SOBOL'
scene.cycles.light_sampling_threshold = 0.0
scene.cycles.use_adaptive_sampling = False
scene.cycles.use_light_tree = False
scene.cycles.blur_glossy = 0.0
scene.cycles.sample_clamp_indirect = 0.0
scene.view_settings.view_transform = 'Standard'
bpy.context.view_layer.update()

# ---- added for rendering (the .blend has no active camera and no usable light): camera, sun
cam_auto = bpy.data.cameras.new('AutoCamera')
cam_auto.lens = 50.0
cam_auto.sensor_width = 36.0
cam_auto.clip_end = 1000.0
ob_auto_camera = bpy.data.objects.new('AutoCamera', cam_auto)
scene.collection.objects.link(ob_auto_camera)
ob_auto_camera.location = (8.95471, -8.90232, 5.93351)
ob_auto_camera.rotation_euler = (1.09748, -7.21219e-08, 0.694738)
scene.camera = ob_auto_camera
light_auto_sun = bpy.data.lights.new('AutoSun', 'SUN')
light_auto_sun.energy = 3.0
light_auto_sun.angle = 0.0523599
ob_auto_sun = bpy.data.objects.new('AutoSun', light_auto_sun)
scene.collection.objects.link(ob_auto_sun)
ob_auto_sun.rotation_euler = (0.872665, 0.174533, 0.523599)
bpy.context.view_layer.update()
